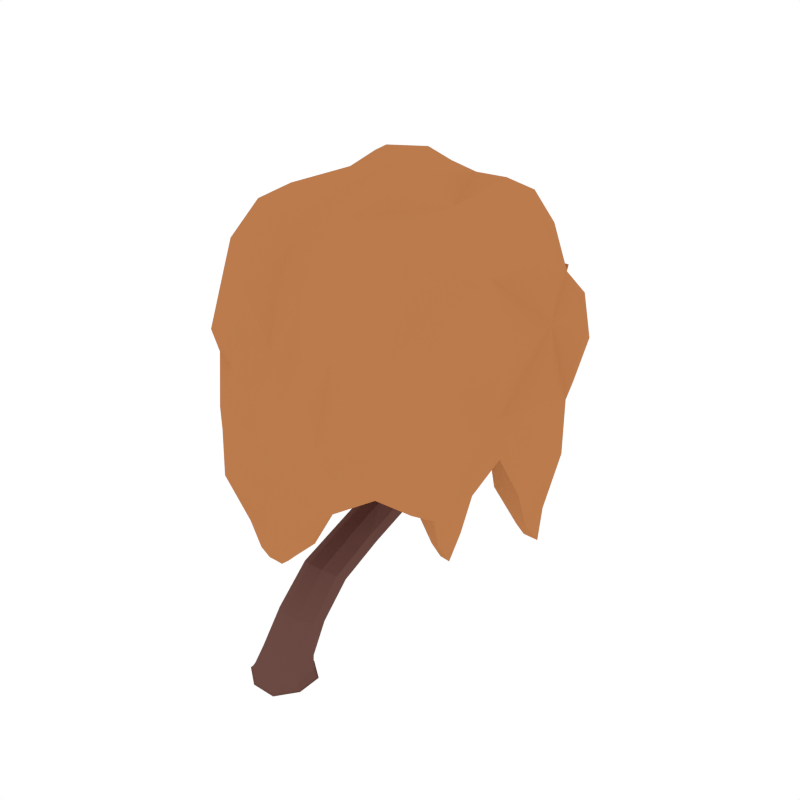 # Source: Willow_Autumn_3.blend  (saved by Blender 2.79.0; exported with 4.5.12 LTS)
import bpy
from mathutils import Matrix  # noqa: F401  (used for matrix-valued properties, if any)

bpy.ops.wm.read_factory_settings(use_empty=True)
scene = bpy.context.scene
scene.name = 'Scene'

# ---- collections
col_collection_1 = bpy.data.collections.new('Collection 1'); scene.collection.children.link(col_collection_1)

# ---- materials (node trees are filled in below, after node groups)
mat_wood = bpy.data.materials.new('Wood')
mat_wood.alpha_threshold = 0.0
mat_wood.diffuse_color = (0.1529, 0.07036, 0.05951, 1.0)
mat_wood.roughness = 0.5
mat_orange = bpy.data.materials.new('Orange')
mat_orange.alpha_threshold = 0.0
mat_orange.diffuse_color = (0.4969, 0.1993, 0.07341, 1.0)
mat_orange.roughness = 0.5

# ---- material node trees

# ---- world
world_world = bpy.data.worlds.new('World'); scene.world = world_world
world_world.color = (1.0, 1.0, 1.0)
world_world.use_sun_shadow = False
world_world.sun_shadow_jitter_overblur = 0.0
world_world.cycles.sampling_method = 'NONE'
world_world.cycles.sample_map_resolution = 256

# ---- meshes
me_cube_086 = bpy.data.meshes.new('Cube.086')
me_cube_086.from_pydata([(0.02508, 0.61, 0.4135), (-0.1, 0.5601, 0.4569), (-0.04011, 0.4663, 0.5409), (0.08496, 0.5161, 0.4976), (-0.003822, -0.011, -0.04579), (-0.04537, 1.064, 0.8515), (0.1288, -0.05453, -0.0207), (-0.04735, -0.1436, -0.02074), (-0.1364, 0.03251, -0.02051), (0.03969, 0.1216, -0.02047), (0.04719, 0.1444, -0.05496), (-0.1593, 0.04001, -0.05496), (-0.05484, -0.1665, -0.05496), (0.1516, -0.06202, -0.05496), (0.0372, 1.309, 1.151), (0.003492, 1.186, 0.7936), (0.03514, 1.108, 0.8309), (-0.07702, 1.143, 0.8141), (-0.07663, 1.354, 1.148), (-0.0384, 1.27, 1.129), (-0.09029, 0.9131, 0.6058), (0.0611, 0.8706, 0.639), (0.01586, 0.9608, 0.5585), (0.0309, 0.5551, 1.227), (0.001893, 1.165, 1.851), (-0.07511, 1.305, 1.604), (0.01016, 1.336, 1.63), (-0.02627, 1.214, 1.579), (0.059, 1.245, 1.606), (0.006487, 0.4929, 1.742), (-0.03564, 0.4497, 1.612), (0.033, 0.4698, 1.601), (-0.03371, 0.5238, 1.62), (0.03493, 0.5439, 1.608), (-0.09978, 0.7984, 0.7489), (-0.04064, 0.8539, 0.8361), (-0.03696, 0.7038, 0.6887), (0.02219, 0.7593, 0.7759), (-0.03976, 0.5275, 1.214), (0.01254, 0.6196, 1.255), (-0.05811, 0.592, 1.242), (-0.00103, 1.392, 1.169), (0.02836, 0.6728, 0.9196), (-0.03661, 0.6374, 0.8698), (-0.01594, 0.7437, 0.9594), (-0.08091, 0.7083, 0.9096), (0.1004, 0.09879, 0.2301), (-0.04041, 0.03832, 0.2546), (-0.1105, 0.1566, 0.2074), (0.03029, 0.217, 0.1828), (0.03479, 0.1067, -0.04808), (0.08716, 0.5751, 0.4441), (0.02147, 0.836, 0.4853), (-0.08215, 0.1438, -0.05496), (-0.1215, 0.02761, -0.04808), (-0.09494, 0.7847, 0.5267), (-0.1587, -0.08933, -0.05496), (-0.04244, -0.1287, -0.04808), (-0.03925, 0.659, 0.605), (0.0745, -0.1659, -0.05496), (0.1138, -0.04962, -0.04808), (0.07514, 0.7402, 0.563), (0.1282, 0.05584, -0.02058), (-0.05789, 0.2165, 0.1834), (-0.1104, 0.08216, 0.237), (0.04725, 0.03916, 0.2543), (0.1113, -0.0128, 0.0637), (-0.04222, -0.08778, 0.0698), (-0.1196, 0.06012, 0.05827), (0.03394, 0.1351, 0.05217), (-0.07062, 0.121, -0.02043), (-0.1359, -0.07778, -0.02064), (0.06301, -0.1431, -0.02078), (0.151, 0.06732, -0.05496), (0.04496, 0.1377, -0.05092), (-0.1525, 0.03779, -0.05093), (-0.05261, -0.1597, -0.05099), (0.1448, -0.05979, -0.05098), (-0.000521, 1.314, 0.9681), (-0.07251, 1.27, 0.9599), (-0.04123, 1.191, 0.958), (0.03075, 1.235, 0.9662), (-0.08123, 1.093, 0.8377), (0.03481, 0.8079, 0.7058), (0.03953, 1.159, 0.8069), (-0.04985, 0.9591, 0.5627), (-0.0477, 1.394, 1.163), (-0.0771, 1.302, 1.133), (0.03629, 1.36, 1.165), (0.009645, 1.268, 1.135), (-0.03427, 1.283, 1.344), (-0.08046, 1.372, 1.367), (0.04858, 1.316, 1.369), (0.002389, 1.405, 1.392), (-0.1066, 0.8504, 0.6729), (0.002704, 1.066, 0.8508), (0.06635, 0.928, 0.5863), (-0.04476, 1.183, 0.7947), (-0.08474, 1.011, 0.6997), (0.04653, 0.9717, 0.7276), (0.009468, 1.054, 0.6542), (-0.04658, 0.936, 0.8106), (-0.0446, 1.344, 1.623), (-0.07209, 1.251, 1.585), (0.05582, 1.298, 1.624), (0.02866, 1.207, 1.587), (0.01307, 1.238, 1.808), (0.0497, 1.17, 1.79), (-0.05089, 1.215, 1.789), (-0.01425, 1.147, 1.77), (0.03213, 0.4694, 1.705), (0.03236, 0.5298, 1.702), (-0.02281, 0.458, 1.715), (-0.02258, 0.5184, 1.713), (0.02671, 0.4973, 1.439), (0.02479, 0.5641, 1.459), (-0.03897, 0.4717, 1.442), (-0.0409, 0.5385, 1.463), (-0.001134, 0.4412, 1.604), (-0.05251, 0.4817, 1.619), (0.05045, 0.5119, 1.602), (0.001758, 0.5523, 1.616), (0.03497, 0.621, 1.032), (-0.03873, 0.5913, 0.9997), (-0.001228, 0.6871, 1.066), (-0.08154, 0.8496, 0.8081), (-0.07867, 0.6645, 0.8774), (0.001185, 0.8206, 0.8273), (0.002846, 0.5247, 1.213), (0.01062, 0.6368, 0.8845), (0.03669, 0.5947, 1.245), (-0.02469, 0.6214, 1.255), (-0.06929, 0.5534, 1.225), (-0.07493, 0.6575, 1.033), (-0.05583, 0.7432, 0.9442), (-0.08753, 0.7373, 0.6964), (0.01878, 0.7177, 0.9521), (0.0127, 0.7078, 0.7178), (0.02084, 0.7169, 0.8477), (-0.03537, 0.6726, 0.7806), (-0.0297, 0.7968, 0.8963), (-0.08591, 0.7525, 0.8292), (0.1008, 0.1729, 0.2001), (-0.05331, 0.6089, 0.4148), (-0.1004, 0.5003, 0.5092), (0.03652, 0.4682, 0.5409), (0.09267, 0.2764, 0.4006), (-0.04026, 0.2259, 0.4422), (-0.1052, 0.3229, 0.3619), (0.02768, 0.3733, 0.3203), (0.1115, 0.04734, -0.04986), (0.07855, 0.8007, 0.513), (-0.06216, 0.1043, -0.04986), (-0.0513, 0.8346, 0.4874), (0.05452, -0.1263, -0.04986), (0.03301, 0.6931, 0.6215), (-0.1192, -0.06934, -0.04986), (-0.1034, 0.7294, 0.5902), (0.1111, 0.0799, 0.05637), (-0.06222, 0.1346, 0.05238), (-0.1193, -0.03257, 0.06552), (0.05387, -0.08727, 0.06967), (-0.07873, 0.1371, -0.05091), (-0.1519, -0.0859, -0.05096), (0.07109, -0.1591, -0.051), (0.1443, 0.06391, -0.05095), (0.03231, 1.285, 0.969), (-0.04354, 1.311, 0.9646), (-0.07567, 1.22, 0.9568), (0.003375, 1.193, 0.9617), (0.04596, 1.369, 1.386), (-0.05035, 1.411, 1.385), (0.01893, 1.278, 1.351), (-0.07831, 1.319, 1.349), (-0.09501, 0.9415, 0.7629), (0.009796, 0.9064, 0.7876), (0.05265, 1.025, 0.6792), (-0.048, 1.052, 0.659), (-0.04994, 1.196, 1.727), (0.02464, 1.164, 1.728), (-0.02963, 1.265, 1.755), (0.04481, 1.231, 1.756), (-0.03652, 0.4851, 1.691), (0.004272, 0.538, 1.684), (0.003213, 0.4513, 1.683), (0.04282, 0.5042, 1.676), (-0.05794, 0.4989, 1.453), (-0.006952, 0.5678, 1.466), (-0.004066, 0.4676, 1.435), (0.04059, 0.5373, 1.449), (-0.07879, 0.6177, 1.009), (0.01071, 0.5889, 1.007), (-0.04359, 0.6881, 1.057), (0.03176, 0.6622, 1.058), (-0.06671, 0.7944, 0.8751), (-0.07843, 0.7018, 0.788), (0.005882, 0.7682, 0.8886), (0.009106, 0.6744, 0.8022), (0.09397, 0.3371, 0.3497), (-0.0556, 0.3727, 0.3213), (-0.1054, 0.2614, 0.4121), (0.04188, 0.2273, 0.4418), (-0.2091, 1.328, 2.23), (0.1109, 1.29, 2.168), (-0.1493, 1.667, 1.907), (0.1331, 1.685, 1.915), (-0.08039, 1.743, 1.488), (-0.3517, 1.707, 1.678), (0.3456, 1.646, 1.701), (-0.4395, 1.341, 2.03), (0.4313, 1.314, 2.058), (0.1894, 1.737, 1.487), (0.1742, 1.804, 1.149), (-0.1172, 1.734, 1.167), (-0.4324, 1.672, 1.304), (0.5654, 1.682, 1.311), (-0.5279, 1.328, 1.532), (0.6053, 1.242, 1.539), (-0.05299, 1.765, 0.8585), (0.1144, 1.71, 0.8562), (0.6846, 1.177, 0.7899), (-0.5771, 1.314, 0.7651), (-0.2231, 1.031, 2.293), (0.1195, 1.525, 2.09), (-0.1839, 1.494, 2.057), (-0.04162, 1.298, 2.195), (-0.3816, 1.352, 2.188), (0.2714, 1.308, 2.167), (0.1416, 1.716, 1.687), (-0.09426, 1.765, 1.703), (-0.01454, 1.676, 1.913), (-0.2582, 1.677, 1.859), (0.2757, 1.677, 1.86), (-0.4523, 1.328, 1.817), (0.5831, 1.299, 1.857), (0.2039, 1.815, 1.31), (-0.1071, 1.754, 1.313), (-0.4327, 1.661, 1.532), (0.5034, 1.707, 1.532), (-0.4899, 1.146, 2.094), (0.0518, 1.753, 1.49), (-0.2138, 1.751, 1.548), (-0.3631, 1.51, 1.887), (0.3994, 1.544, 1.917), (0.3196, 1.74, 1.547), (-0.5569, 1.306, 1.185), (0.6802, 1.187, 1.194), (0.1726, 1.756, 1.024), (-0.1116, 1.72, 1.032), (-0.4012, 1.598, 1.08), (0.5332, 1.61, 1.081), (0.347, 1.786, 1.188), (0.01882, 1.791, 1.153), (-0.2782, 1.726, 1.239), (-0.5125, 1.512, 1.445), (0.6524, 1.504, 1.452), (-0.5401, 1.141, 1.57), (0.0435, 1.703, 0.6621), (-0.06455, 1.721, 0.6435), (0.03066, 1.751, 0.8569), (-0.1782, 1.741, 0.8352), (0.2279, 1.713, 0.8307), (0.6303, 1.205, 0.3589), (0.6637, 0.9543, 0.7568), (0.6291, 1.383, 0.7901), (-0.5059, 1.284, 0.4228), (-0.5078, 1.405, 0.8049), (-0.5631, 1.135, 0.801), (-0.3869, 1.142, 2.22), (0.2768, 1.544, 2.056), (-0.2991, 1.495, 2.006), (-0.03955, 1.504, 2.073), (0.221, 1.681, 1.682), (-0.2002, 1.751, 1.705), (0.02858, 1.757, 1.701), (-0.5414, 1.142, 1.882), (0.5052, 1.517, 1.7), (-0.414, 1.512, 1.696), (0.3755, 1.804, 1.364), (-0.2555, 1.751, 1.364), (0.03759, 1.785, 1.312), (-0.5504, 1.098, 1.117), (0.5831, 1.463, 1.051), (-0.5109, 1.508, 1.027), (0.39, 1.698, 0.965), (-0.2697, 1.656, 1.013), (0.02251, 1.743, 1.027), (0.09165, 1.694, 0.72), (-0.1142, 1.712, 0.7153), (-0.006676, 1.722, 0.6475), (0.6124, 1.112, 0.4869), (0.6038, 1.274, 0.4974), (-0.5092, 1.232, 0.5215), (-0.5035, 1.34, 0.5188), (-0.5229, 1.308, 0.7243), (-0.4968, 1.352, 0.6942), (-0.5503, 1.158, 0.7197), (-0.2071, 0.3607, 2.205), (0.1115, 0.3878, 2.172), (-0.1488, 0.01791, 1.904), (0.1299, 0.06365, 1.876), (-0.0614, -0.07327, 1.49), (-0.3391, -0.01035, 1.672), (0.3668, -0.008075, 1.72), (-0.4343, 0.3391, 2.028), (0.4404, 0.3621, 2.066), (0.1938, -0.1349, 1.501), (0.1744, -0.1083, 1.161), (-0.09329, -0.1482, 1.157), (-0.3652, 0.03554, 1.306), (0.5177, 0.04155, 1.313), (-0.5099, 0.3541, 1.53), (0.6645, 0.4306, 1.548), (-0.04036, -0.04012, 0.7919), (0.1251, -0.03908, 0.7893), (0.6154, 0.5044, 0.8992), (-0.2189, 0.8464, 2.244), (0.1176, 0.8634, 2.252), (-0.2153, 0.6515, 2.227), (0.1169, 0.1765, 2.065), (-0.188, 0.1496, 2.094), (-0.04249, 0.3899, 2.168), (-0.3676, 0.3369, 2.169), (0.2629, 0.376, 2.151), (0.1409, -0.01183, 1.679), (-0.0907, -0.01186, 1.679), (-0.01398, 0.07023, 1.875), (-0.253, 0.01738, 1.851), (0.2614, 0.04555, 1.836), (-0.4527, 0.3511, 1.817), (0.5115, 0.3946, 1.822), (0.2056, -0.1501, 1.313), (-0.0798, -0.1588, 1.312), (-0.3831, 0.06618, 1.525), (0.481, -0.001987, 1.524), (-0.441, 0.5421, 2.071), (-0.4933, 0.8394, 2.048), (0.06144, -0.1035, 1.495), (-0.1917, -0.03538, 1.541), (-0.3975, 0.1418, 1.902), (0.4127, 0.1226, 1.928), (0.3318, -0.1079, 1.558), (-0.5799, 0.3685, 1.184), (0.6637, 0.4922, 1.194), (0.1741, -0.06393, 1.023), (-0.07901, -0.1045, 1.02), (-0.39, 0.05971, 1.067), (0.5171, 0.07899, 1.097), (0.3303, -0.06117, 1.2), (0.03905, -0.1432, 1.157), (-0.2388, -0.07664, 1.238), (-0.4694, 0.1865, 1.443), (0.5974, 0.1927, 1.446), (-0.5647, 0.5335, 1.572), (-0.6262, 0.8394, 1.669), (0.04517, -0.03146, 0.6214), (-0.03337, -0.03205, 0.623), (0.04162, -0.03786, 0.7907), (-0.131, -0.04588, 0.7888), (0.2105, -0.03228, 0.7876), (0.6151, 0.4757, 0.6173), (0.6127, 0.6428, 0.8886), (0.6209, 0.3505, 0.9005), (-0.5058, 0.3956, 0.6274), (0.3137, 0.8428, 2.141), (-0.3927, 0.8394, 2.147), (-0.3683, 0.5411, 2.193), (-0.02996, 0.8752, 2.282), (0.2593, 0.1651, 2.023), (-0.3328, 0.1332, 2.05), (-0.0396, 0.192, 2.054), (0.2244, -0.02828, 1.691), (-0.19, -0.01874, 1.689), (0.02934, -0.01356, 1.68), (-0.4715, 0.5505, 1.865), (0.5626, 0.1283, 1.727), (-0.4421, 0.1506, 1.702), (0.3719, -0.1137, 1.366), (-0.2235, -0.09252, 1.364), (0.05567, -0.1567, 1.315), (-0.6069, 0.8394, 1.187), (0.6226, 0.8379, 0.9961), (-0.5795, 0.5895, 1.098), (0.6289, 0.1847, 1.015), (-0.5105, 0.1732, 1.019), (0.3528, -0.01027, 1.005), (-0.2796, -0.04996, 0.975), (0.04509, -0.08496, 1.021), (0.0935, -0.03187, 0.6628), (-0.07895, -0.03829, 0.6628), (0.004889, -0.03135, 0.6227), (0.6104, 0.5646, 0.7243), (0.6032, 0.4049, 0.7341), (-0.5128, 0.454, 0.7289), (-0.4997, 0.3413, 0.7287), (-0.5423, 0.3685, 0.9353), (-0.5073, 0.311, 0.899), (-0.5249, 0.4946, 0.9345), (0.6138, 0.8394, 1.205), (-0.562, 0.8394, 1.847), (0.409, 0.8394, 2.06), (0.5308, 0.8394, 1.864), (0.6901, 0.8394, 1.575), (-0.1808, 1.292, 1.27), (0.2585, 1.303, 1.213), (-0.09786, 1.552, 1.512), (0.2879, 1.535, 1.526), (-0.04875, 1.565, 0.8602), (0.1107, 1.592, 0.8579), (0.4886, 1.169, 0.7889), (-0.4577, 1.296, 0.7735), (-0.1856, 1.044, 1.248), (0.2634, 1.454, 1.359), (-0.1536, 1.469, 1.338), (0.04037, 1.29, 1.247), (-0.2961, 1.302, 1.3), (0.4198, 1.298, 1.282), (0.3082, 1.661, 1.681), (-0.01858, 1.601, 1.699), (0.08647, 1.535, 1.522), (-0.2002, 1.561, 1.548), (0.4372, 1.556, 1.563), (-0.3918, 1.28, 1.186), (0.4903, 1.177, 1.195), (0.1585, 1.577, 1.054), (-0.09952, 1.613, 1.048), (-0.3227, 1.522, 1.076), (0.4635, 1.542, 1.075), (0.04379, 1.617, 0.6599), (-0.06806, 1.6, 0.6406), (0.02939, 1.568, 0.8596), (-0.1609, 1.591, 0.8368), (0.2262, 1.593, 0.8233), (0.548, 1.202, 0.3636), (0.523, 0.9494, 0.7559), (0.5161, 1.389, 0.7842), (-0.461, 1.28, 0.4124), (-0.4449, 1.372, 0.8078), (-0.4312, 1.143, 0.8061), (-0.339, 1.146, 1.242), (0.4176, 1.461, 1.403), (-0.3057, 1.496, 1.357), (0.04781, 1.461, 1.343), (0.4202, 1.671, 1.672), (-0.1345, 1.59, 1.694), (0.1487, 1.603, 1.699), (-0.4381, 1.083, 1.115), (0.5302, 1.455, 1.049), (-0.3513, 1.446, 1.024), (0.349, 1.548, 0.9912), (-0.2522, 1.615, 1.022), (0.02259, 1.592, 1.053), (0.09078, 1.63, 0.7211), (-0.1234, 1.607, 0.7122), (-0.008218, 1.596, 0.6428), (0.5614, 1.104, 0.4828), (0.5671, 1.272, 0.4979), (-0.4724, 1.23, 0.5216), (-0.4613, 1.33, 0.5198), (-0.4685, 1.3, 0.7287), (-0.4618, 1.344, 0.6961), (-0.4482, 1.174, 0.73), (-0.1837, 0.4262, 1.241), (0.2594, 0.4253, 1.209), (-0.09834, 0.172, 1.509), (0.2919, 0.1281, 1.488), (-0.03911, 0.001438, 0.7928), (0.1234, 0.005797, 0.7906), (0.5609, 0.5069, 0.8988), (-0.189, 0.8687, 1.197), (0.2326, 0.8373, 1.226), (-0.1948, 0.6816, 1.191), (0.2658, 0.2607, 1.343), (-0.1484, 0.2932, 1.372), (0.04215, 0.4268, 1.208), (-0.3344, 0.4087, 1.263), (0.427, 0.4279, 1.273), (0.3084, 0.0624, 1.679), (-0.02368, 0.05056, 1.674), (0.08563, 0.127, 1.484), (-0.2018, 0.1657, 1.546), (0.4647, 0.1155, 1.531), (-0.404, 0.3972, 1.187), (0.5009, 0.5015, 1.195), (0.1683, -0.003212, 1.029), (-0.06244, 0.02689, 1.031), (-0.3011, 0.1573, 1.065), (0.4831, 0.1093, 1.097), (0.04519, 0.006486, 0.6207), (-0.03391, 0.004376, 0.6233), (0.0413, 0.002231, 0.7919), (-0.1161, 0.0002957, 0.7935), (0.2144, 0.01681, 0.7819), (0.5629, 0.4779, 0.6215), (0.5734, 0.6439, 0.8884), (0.5337, 0.3518, 0.8964), (-0.4558, 0.4005, 0.6191), (0.5113, 0.867, 1.261), (-0.4325, 0.8647, 1.223), (-0.3687, 0.5777, 1.212), (0.05178, 0.8217, 1.242), (0.4383, 0.2433, 1.376), (-0.2557, 0.2843, 1.401), (0.04787, 0.2477, 1.321), (0.4135, 0.09576, 1.684), (-0.1544, 0.06516, 1.671), (0.1486, 0.05023, 1.674), (-0.5227, 0.8394, 1.191), (0.5643, 0.8383, 0.9985), (-0.4198, 0.6085, 1.101), (0.4838, 0.2142, 1.015), (-0.3569, 0.2357, 1.016), (0.3395, 0.02977, 1.011), (-0.2281, 0.1019, 0.9754), (0.0449, -0.002751, 1.03), (0.0925, 0.004858, 0.6639), (-0.07415, 0.002841, 0.6666), (0.004479, 0.004477, 0.6231), (0.567, 0.5687, 0.7225), (0.5661, 0.4057, 0.7336), (-0.4565, 0.4645, 0.7266), (-0.461, 0.3516, 0.7302), (-0.4395, 0.384, 0.9349), (-0.4523, 0.3326, 0.9021), (-0.4556, 0.4991, 0.9345), (0.5709, 0.8394, 1.205)], [], [(0, 51, 198, 149), (0, 149, 199, 143), (0, 143, 153, 52), (0, 52, 151, 51), (1, 143, 199, 148), (1, 148, 200, 144), (1, 144, 157, 55), (1, 55, 153, 143), (2, 144, 200, 147), (2, 147, 201, 145), (2, 145, 155, 58), (2, 58, 157, 144), (3, 145, 201, 146), (3, 146, 198, 51), (3, 51, 151, 61), (3, 61, 155, 145), (4, 54, 152, 50), (4, 50, 150, 60), (4, 60, 154, 57), (4, 57, 156, 54), (5, 101, 175, 95), (5, 95, 169, 80), (5, 80, 168, 82), (5, 82, 174, 101), (6, 72, 164, 77), (6, 77, 165, 62), (6, 62, 158, 66), (6, 66, 161, 72), (7, 71, 163, 76), (7, 76, 164, 72), (7, 72, 161, 67), (7, 67, 160, 71), (8, 70, 162, 75), (8, 75, 163, 71), (8, 71, 160, 68), (8, 68, 159, 70), (9, 62, 165, 74), (9, 74, 162, 70), (9, 70, 159, 69), (9, 69, 158, 62), (10, 73, 150, 50), (10, 50, 152, 53), (10, 53, 162, 74), (10, 74, 165, 73), (11, 53, 152, 54), (11, 54, 156, 56), (11, 56, 163, 75), (11, 75, 162, 53), (12, 56, 156, 57), (12, 57, 154, 59), (12, 59, 164, 76), (12, 76, 163, 56), (13, 59, 154, 60), (13, 60, 150, 73), (13, 73, 165, 77), (13, 77, 164, 59), (14, 81, 166, 88), (14, 88, 170, 92), (14, 92, 172, 89), (14, 89, 169, 81), (15, 100, 177, 97), (15, 97, 167, 78), (15, 78, 166, 84), (15, 84, 176, 100), (16, 99, 176, 84), (16, 84, 166, 81), (16, 81, 169, 95), (16, 95, 175, 99), (17, 98, 174, 82), (17, 82, 168, 79), (17, 79, 167, 97), (17, 97, 177, 98), (18, 79, 168, 87), (18, 87, 173, 91), (18, 91, 171, 86), (18, 86, 167, 79), (19, 80, 169, 89), (19, 89, 172, 90), (19, 90, 173, 87), (19, 87, 168, 80), (20, 55, 157, 94), (20, 94, 174, 98), (20, 98, 177, 85), (20, 85, 153, 55), (21, 61, 151, 96), (21, 96, 176, 99), (21, 99, 175, 83), (21, 83, 155, 61), (22, 52, 153, 85), (22, 85, 177, 100), (22, 100, 176, 96), (22, 96, 151, 52), (23, 130, 189, 114), (23, 114, 188, 128), (23, 128, 191, 122), (23, 122, 193, 130), (24, 107, 181, 106), (24, 106, 180, 108), (24, 108, 178, 109), (24, 109, 179, 107), (25, 102, 171, 91), (25, 91, 173, 103), (25, 103, 178, 108), (25, 108, 180, 102), (26, 104, 170, 93), (26, 93, 171, 102), (26, 102, 180, 106), (26, 106, 181, 104), (27, 103, 173, 90), (27, 90, 172, 105), (27, 105, 179, 109), (27, 109, 178, 103), (28, 105, 172, 92), (28, 92, 170, 104), (28, 104, 181, 107), (28, 107, 179, 105), (29, 110, 185, 111), (29, 111, 183, 113), (29, 113, 182, 112), (29, 112, 184, 110), (30, 118, 184, 112), (30, 112, 182, 119), (30, 119, 186, 116), (30, 116, 188, 118), (31, 120, 185, 110), (31, 110, 184, 118), (31, 118, 188, 114), (31, 114, 189, 120), (32, 119, 182, 113), (32, 113, 183, 121), (32, 121, 187, 117), (32, 117, 186, 119), (33, 121, 183, 111), (33, 111, 185, 120), (33, 120, 189, 115), (33, 115, 187, 121), (34, 135, 195, 141), (34, 141, 194, 125), (34, 125, 174, 94), (34, 94, 157, 135), (35, 125, 194, 140), (35, 140, 196, 127), (35, 127, 175, 101), (35, 101, 174, 125), (36, 137, 197, 139), (36, 139, 195, 135), (36, 135, 157, 58), (36, 58, 155, 137), (37, 127, 196, 138), (37, 138, 197, 137), (37, 137, 155, 83), (37, 83, 175, 127), (38, 128, 188, 116), (38, 116, 186, 132), (38, 132, 190, 123), (38, 123, 191, 128), (39, 131, 187, 115), (39, 115, 189, 130), (39, 130, 193, 124), (39, 124, 192, 131), (40, 132, 186, 117), (40, 117, 187, 131), (40, 131, 192, 133), (40, 133, 190, 132), (41, 78, 167, 86), (41, 86, 171, 93), (41, 93, 170, 88), (41, 88, 166, 78), (42, 136, 193, 122), (42, 122, 191, 129), (42, 129, 197, 138), (42, 138, 196, 136), (43, 129, 191, 123), (43, 123, 190, 126), (43, 126, 195, 139), (43, 139, 197, 129), (44, 134, 192, 124), (44, 124, 193, 136), (44, 136, 196, 140), (44, 140, 194, 134), (45, 126, 190, 133), (45, 133, 192, 134), (45, 134, 194, 141), (45, 141, 195, 126), (46, 65, 161, 66), (46, 66, 158, 142), (46, 142, 198, 146), (46, 146, 201, 65), (47, 64, 160, 67), (47, 67, 161, 65), (47, 65, 201, 147), (47, 147, 200, 64), (48, 63, 159, 68), (48, 68, 160, 64), (48, 64, 200, 148), (48, 148, 199, 63), (49, 142, 158, 69), (49, 69, 159, 63), (49, 63, 199, 149), (49, 149, 198, 142), (316, 367, 222), (316, 222, 268, 365), (365, 268, 239, 336), (202, 222, 367, 225), (202, 226, 268, 222), (202, 224, 270, 226), (202, 225, 271, 224), (203, 317, 364, 227), (203, 225, 367, 317), (203, 223, 271, 225), (203, 227, 269, 223), (204, 224, 271, 230), (204, 231, 270, 224), (204, 229, 273, 231), (204, 230, 274, 229), (205, 223, 269, 232), (205, 230, 271, 223), (205, 228, 274, 230), (205, 232, 272, 228), (336, 239, 275, 399), (206, 229, 274, 240), (206, 241, 273, 229), (206, 236, 279, 241), (206, 240, 280, 236), (399, 275, 256, 354), (207, 231, 273, 241), (207, 242, 270, 231), (207, 237, 277, 242), (208, 232, 269, 243), (208, 244, 272, 232), (208, 238, 278, 244), (208, 243, 276, 238), (209, 226, 270, 242), (209, 239, 268, 226), (209, 233, 275, 239), (209, 242, 277, 233), (210, 227, 364, 400), (210, 243, 269, 227), (210, 234, 276, 243), (210, 400, 401, 234), (211, 228, 272, 244), (211, 240, 274, 228), (211, 235, 280, 240), (211, 244, 278, 235), (212, 235, 278, 251), (212, 252, 280, 235), (212, 247, 286, 252), (212, 251, 284, 247), (213, 236, 280, 252), (213, 253, 279, 236), (213, 248, 285, 253), (213, 252, 286, 248), (214, 254, 277, 237), (214, 249, 283, 254), (214, 253, 285, 249), (215, 238, 276, 255), (215, 251, 278, 238), (215, 250, 284, 251), (215, 255, 282, 250), (216, 233, 277, 254), (216, 256, 275, 233), (217, 234, 401, 402), (217, 255, 276, 234), (217, 246, 282, 255), (217, 402, 398, 246), (218, 248, 286, 259), (218, 260, 285, 248), (218, 258, 288, 260), (218, 259, 289, 258), (219, 247, 284, 261), (219, 259, 286, 247), (219, 257, 289, 259), (219, 261, 287, 257), (220, 264, 282, 246), (220, 262, 291, 264), (220, 263, 290, 262), (221, 245, 283, 266), (221, 267, 281, 245), (294, 265, 292, 296), (294, 295, 293, 265), (216, 245, 281, 256), (221, 294, 296, 267), (254, 283, 245, 216), (354, 256, 281, 380), (266, 295, 294, 221), (214, 237, 279, 253), (237, 207, 241, 279), (246, 398, 381, 263, 220), (316, 318, 367), (316, 365, 366, 318), (365, 336, 335, 366), (297, 321, 367, 318), (297, 318, 366, 322), (297, 322, 369, 320), (297, 320, 370, 321), (298, 323, 364, 317), (298, 317, 367, 321), (298, 321, 370, 319), (298, 319, 368, 323), (299, 326, 370, 320), (299, 320, 369, 327), (299, 327, 372, 325), (299, 325, 373, 326), (300, 328, 368, 319), (300, 319, 370, 326), (300, 326, 373, 324), (300, 324, 371, 328), (336, 399, 374, 335), (301, 337, 373, 325), (301, 325, 372, 338), (301, 338, 378, 332), (301, 332, 379, 337), (399, 354, 353, 374), (302, 338, 372, 327), (302, 327, 369, 339), (302, 339, 376, 333), (303, 340, 368, 328), (303, 328, 371, 341), (303, 341, 377, 334), (303, 334, 375, 340), (304, 339, 369, 322), (304, 322, 366, 335), (304, 335, 374, 329), (304, 329, 376, 339), (305, 400, 364, 323), (305, 323, 368, 340), (305, 340, 375, 330), (305, 330, 401, 400), (306, 341, 371, 324), (306, 324, 373, 337), (306, 337, 379, 331), (306, 331, 377, 341), (307, 348, 377, 331), (307, 331, 379, 349), (307, 349, 387, 344), (307, 344, 385, 348), (308, 349, 379, 332), (308, 332, 378, 350), (308, 350, 386, 345), (308, 345, 387, 349), (309, 333, 376, 351), (309, 351, 384, 346), (309, 346, 386, 350), (310, 352, 375, 334), (310, 334, 377, 348), (310, 348, 385, 347), (310, 347, 383, 352), (311, 351, 376, 329), (311, 329, 374, 353), (312, 402, 401, 330), (312, 330, 375, 352), (312, 352, 383, 343), (312, 343, 398, 402), (313, 357, 387, 345), (313, 345, 386, 358), (313, 358, 389, 356), (313, 356, 390, 357), (314, 359, 385, 344), (314, 344, 387, 357), (314, 357, 390, 355), (314, 355, 388, 359), (315, 343, 383, 362), (315, 362, 392, 360), (315, 360, 391, 361), (342, 395, 396, 384), (395, 397, 393, 363), (395, 363, 394, 396), (311, 353, 382, 342), (351, 311, 342, 384), (354, 380, 382, 353), (309, 350, 378, 333), (333, 378, 338, 302), (343, 315, 361, 381, 398), (382, 397, 395, 342), (469, 411, 500), (469, 498, 439, 411), (478, 485, 513, 505), (403, 414, 500, 411), (403, 411, 439, 415), (403, 415, 441, 413), (403, 413, 442, 414), (404, 416, 497, 470), (404, 470, 500, 414), (404, 414, 442, 412), (404, 412, 440, 416), (405, 419, 442, 413), (405, 413, 441, 420), (405, 420, 444, 418), (405, 418, 445, 419), (406, 421, 440, 412), (406, 412, 442, 419), (406, 419, 445, 417), (406, 417, 443, 421), (441, 448, 426, 420), (418, 425, 451, 445), (449, 427, 421, 443), (420, 426, 450, 444), (446, 422, 415, 439), (421, 427, 447, 440), (447, 423, 416, 440), (415, 422, 448, 441), (445, 451, 424, 417), (416, 423, 525, 497), (498, 507, 446, 439), (417, 424, 449, 443), (407, 430, 451, 425), (407, 425, 450, 431), (407, 431, 453, 429), (407, 429, 454, 430), (408, 432, 449, 424), (408, 424, 451, 430), (408, 430, 454, 428), (408, 428, 452, 432), (409, 423, 447, 435), (409, 435, 456, 433), (409, 433, 455, 434), (410, 437, 448, 422), (410, 422, 446, 438), (459, 461, 457, 436), (459, 436, 458, 460), (410, 438, 461, 459), (437, 410, 459, 460), (423, 409, 434, 508, 525), (469, 500, 471), (469, 471, 499, 498), (462, 471, 500, 474), (462, 475, 499, 471), (462, 473, 502, 475), (462, 474, 503, 473), (463, 470, 497, 476), (463, 474, 500, 470), (463, 472, 503, 474), (463, 476, 501, 472), (464, 473, 503, 479), (464, 480, 502, 473), (464, 478, 505, 480), (464, 479, 506, 478), (465, 472, 501, 481), (465, 479, 503, 472), (465, 477, 506, 479), (465, 481, 504, 477), (480, 486, 511, 502), (506, 514, 485, 478), (481, 487, 512, 504), (505, 513, 486, 480), (475, 482, 509, 499), (510, 487, 481, 501), (476, 483, 510, 501), (502, 511, 482, 475), (477, 484, 514, 506), (497, 525, 483, 476), (509, 507, 498, 499), (512, 484, 477, 504), (466, 485, 514, 490), (466, 491, 513, 485), (466, 489, 516, 491), (466, 490, 517, 489), (467, 484, 512, 492), (467, 490, 514, 484), (467, 488, 517, 490), (467, 492, 515, 488), (468, 495, 510, 483), (468, 493, 519, 495), (468, 494, 518, 493), (482, 511, 523, 522), (522, 496, 520, 524), (522, 523, 521, 496), (444, 450, 425, 418), (483, 525, 508, 494, 468), (509, 482, 522, 524), (283, 249, 426, 448), (249, 285, 450, 426), (284, 250, 427, 449), (250, 282, 447, 427), (289, 257, 428, 454), (257, 287, 452, 428), (288, 258, 429, 453), (258, 289, 454, 429), (285, 260, 431, 450), (260, 288, 453, 431), (287, 261, 432, 452), (261, 284, 449, 432), (291, 262, 433, 456), (262, 290, 455, 433), (290, 263, 434, 455), (263, 381, 508, 434), (282, 264, 435, 447), (264, 291, 456, 435), (292, 265, 436, 457), (265, 293, 458, 436), (266, 283, 448, 437), (281, 267, 438, 446), (296, 292, 457, 461), (293, 295, 460, 458), (267, 296, 461, 438), (295, 266, 437, 460), (380, 281, 446, 507), (346, 384, 511, 486), (386, 346, 486, 513), (347, 385, 512, 487), (383, 347, 487, 510), (355, 390, 517, 488), (388, 355, 488, 515), (356, 389, 516, 489), (390, 356, 489, 517), (358, 386, 513, 491), (389, 358, 491, 516), (359, 388, 515, 492), (385, 359, 492, 512), (360, 392, 519, 493), (391, 360, 493, 518), (361, 391, 518, 494), (381, 361, 494, 508), (362, 383, 510, 495), (392, 362, 495, 519), (363, 393, 520, 496), (394, 363, 496, 521), (393, 397, 524, 520), (396, 394, 521, 523), (397, 382, 509, 524), (384, 396, 523, 511), (382, 380, 507, 509)])
me_cube_086.polygons.foreach_set('material_index', [0, 0, 0, 0, 0, 0, 0, 0, 0, 0, 0, 0, 0, 0, 0, 0, 0, 0, 0, 0, 0, 0, 0, 0, 0, 0, 0, 0, 0, 0, 0, 0, 0, 0, 0, 0, 0, 0, 0, 0, 0, 0, 0, 0, 0, 0, 0, 0, 0, 0, 0, 0, 0, 0, 0, 0, 0, 0, 0, 0, 0, 0, 0, 0, 0, 0, 0, 0, 0, 0, 0, 0, 0, 0, 0, 0, 0, 0, 0, 0, 0, 0, 0, 0, 0, 0, 0, 0, 0, 0, 0, 0, 0, 0, 0, 0, 0, 0, 0, 0, 0, 0, 0, 0, 0, 0, 0, 0, 0, 0, 0, 0, 0, 0, 0, 0, 0, 0, 0, 0, 0, 0, 0, 0, 0, 0, 0, 0, 0, 0, 0, 0, 0, 0, 0, 0, 0, 0, 0, 0, 0, 0, 0, 0, 0, 0, 0, 0, 0, 0, 0, 0, 0, 0, 0, 0, 0, 0, 0, 0, 0, 0, 0, 0, 0, 0, 0, 0, 0, 0, 0, 0, 0, 0, 0, 0, 0, 0, 0, 0, 0, 0, 0, 0, 0, 0, 0, 0, 0, 0, 0, 0, 0, 0, 0, 0, 0, 0, 0, 0, 1, 1, 1, 1, 1, 1, 1, 1, 1, 1, 1, 1, 1, 1, 1, 1, 1, 1, 1, 1, 1, 1, 1, 1, 1, 1, 1, 1, 1, 1, 1, 1, 1, 1, 1, 1, 1, 1, 1, 1, 1, 1, 1, 1, 1, 1, 1, 1, 1, 1, 1, 1, 1, 1, 1, 1, 1, 1, 1, 1, 1, 1, 1, 1, 1, 1, 1, 1, 1, 1, 1, 1, 1, 1, 1, 1, 1, 1, 1, 1, 1, 1, 1, 1, 1, 1, 1, 1, 1, 1, 1, 1, 1, 1, 1, 1, 1, 1, 1, 1, 1, 1, 1, 1, 1, 1, 1, 1, 1, 1, 1, 1, 1, 1, 1, 1, 1, 1, 1, 1, 1, 1, 1, 1, 1, 1, 1, 1, 1, 1, 1, 1, 1, 1, 1, 1, 1, 1, 1, 1, 1, 1, 1, 1, 1, 1, 1, 1, 1, 1, 1, 1, 1, 1, 1, 1, 1, 1, 1, 1, 1, 1, 1, 1, 1, 1, 1, 1, 1, 1, 1, 1, 1, 1, 1, 1, 1, 1, 1, 1, 1, 1, 1, 1, 1, 1, 1, 1, 1, 1, 1, 1, 1, 1, 1, 1, 1, 1, 1, 1, 1, 1, 1, 1, 1, 1, 1, 1, 1, 1, 1, 1, 1, 1, 1, 1, 1, 1, 1, 1, 1, 1, 1, 1, 1, 1, 1, 1, 1, 1, 1, 1, 1, 1, 1, 1, 1, 1, 1, 1, 1, 1, 1, 1, 1, 1, 1, 1, 1, 1, 1, 1, 1, 1, 1, 1, 1, 1, 1, 1, 1, 1, 1, 1, 1, 1, 1, 1, 1, 1, 1, 1, 1, 1, 1, 1, 1, 1, 1, 1, 1, 1, 1, 1, 1, 1, 1, 1, 1, 1, 1, 1, 1, 1, 1, 1, 1, 1, 1, 1, 1, 1, 1, 1, 1, 1, 1, 1, 1, 1, 1, 1, 1, 1, 1, 1, 1, 1, 1, 1, 1, 1])
me_cube_086.materials.append(mat_wood)
me_cube_086.materials.append(mat_orange)
me_cube_086.use_remesh_preserve_volume = False
me_cube_086.use_remesh_preserve_attributes = False
me_cube_086.use_mirror_vertex_groups = False
me_cube_086.update()

# ---- objects
ob_willow_autumn_3 = bpy.data.objects.new('Willow_Autumn_3', me_cube_086)

# ---- transforms, parenting, visibility, modifiers, constraints
ob_willow_autumn_3.location = (0.0, 0.0, 0.0)
ob_willow_autumn_3.lineart.crease_threshold = 0.0

# ---- collection membership
col_collection_1.objects.link(ob_willow_autumn_3)

# ---- scene / render settings (as saved in the file)
scene.frame_start = 1; scene.frame_end = 250; scene.frame_set(0)
scene.render.engine = 'CYCLES'
scene.render.resolution_x = 1000
scene.render.resolution_y = 1000
scene.render.dither_intensity = 0.0
scene.cycles.samples = 200
scene.cycles.sampling_pattern = 'TABULATED_SOBOL'
scene.cycles.light_sampling_threshold = 0.0
scene.cycles.use_adaptive_sampling = False
scene.cycles.use_light_tree = False
scene.cycles.caustics_reflective = False
scene.cycles.caustics_refractive = False
scene.cycles.blur_glossy = 0.0
scene.cycles.max_bounces = 2
scene.cycles.pixel_filter_type = 'GAUSSIAN'
scene.cycles.sample_clamp_indirect = 0.0
scene.view_settings.view_transform = 'Standard'
bpy.context.view_layer.update()

# ---- added for rendering (the .blend has no active camera): camera
cam_auto = bpy.data.cameras.new('AutoCamera')
cam_auto.lens = 50.0
cam_auto.sensor_width = 36.0
cam_auto.clip_end = 1000.0
ob_auto_camera = bpy.data.objects.new('AutoCamera', cam_auto)
scene.collection.objects.link(ob_auto_camera)
ob_auto_camera.location = (3.12464, -2.88703, 3.59342)
ob_auto_camera.rotation_euler = (1.09748, -7.21219e-08, 0.694738)
scene.camera = ob_auto_camera
bpy.context.view_layer.update()
